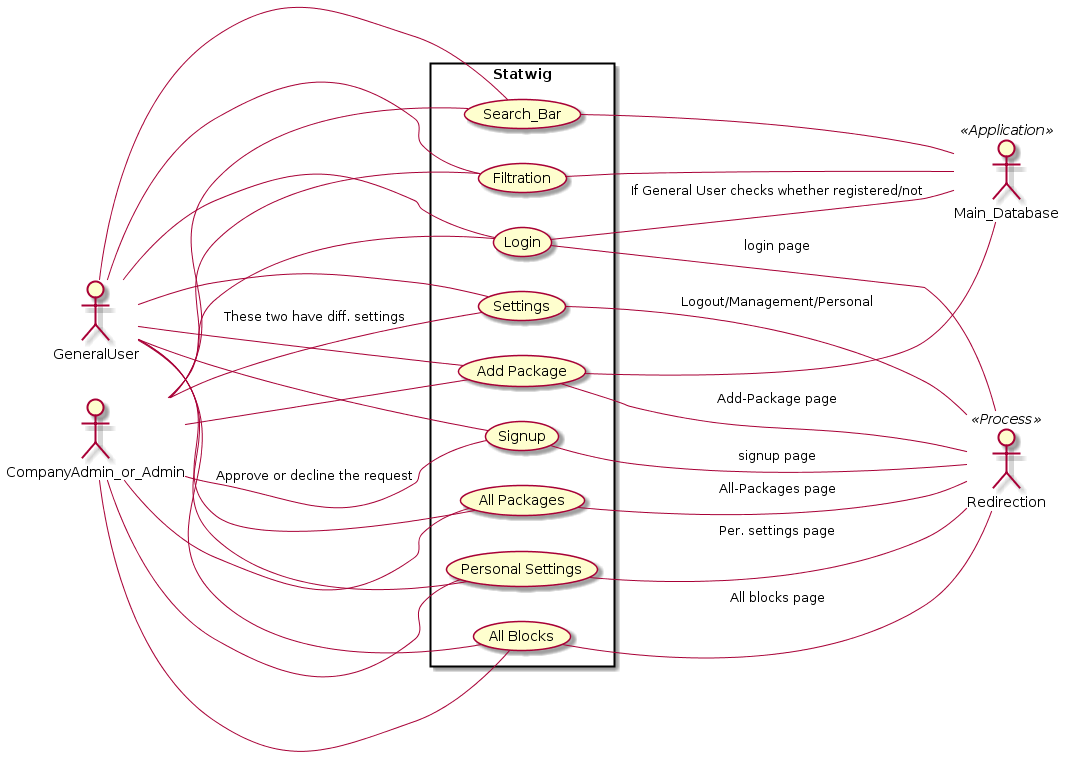

The diagram above was rendered by PlantUML. Its source (embedded in the PNG):
@startuml
left to right direction
skinparam packageStyle rectangle
actor GeneralUser
actor CompanyAdmin_or_Admin
actor Redirection << Process >>
actor Main_Database << Application >>
rectangle Statwig {

GeneralUser -- (Signup)
(Signup) -- CompanyAdmin_or_Admin : Approve or decline the request
(Signup) -- Redirection : signup page
GeneralUser -- (Login)
CompanyAdmin_or_Admin -- (Login)
(Login) -- Redirection : login page
(Login) -- Main_Database : If General User checks whether registered/not
GeneralUser -- (Settings)
CompanyAdmin_or_Admin -- (Settings) : These two have diff. settings
(Settings) -- Redirection : Logout/Management/Personal
GeneralUser -- (Add Package)
CompanyAdmin_or_Admin -- (Add Package)
(Add Package) -- Main_Database
(Add Package) -- Redirection : Add-Package page
GeneralUser -- (Search_Bar)
CompanyAdmin_or_Admin -- (Search_Bar)
(Search_Bar) -- Main_Database
GeneralUser -- (Filtration)
CompanyAdmin_or_Admin -- (Filtration)
(Filtration) -- Main_Database
GeneralUser -- (All Packages)
CompanyAdmin_or_Admin -- (All Packages)
(All Packages) -- Redirection : All-Packages page
GeneralUser -- (Personal Settings)
CompanyAdmin_or_Admin -- (Personal Settings)
(Personal Settings) -- Redirection : Per. settings page
GeneralUser -- (All Blocks)
CompanyAdmin_or_Admin -- (All Blocks)
(All Blocks) -- Redirection : All blocks page
}
@enduml